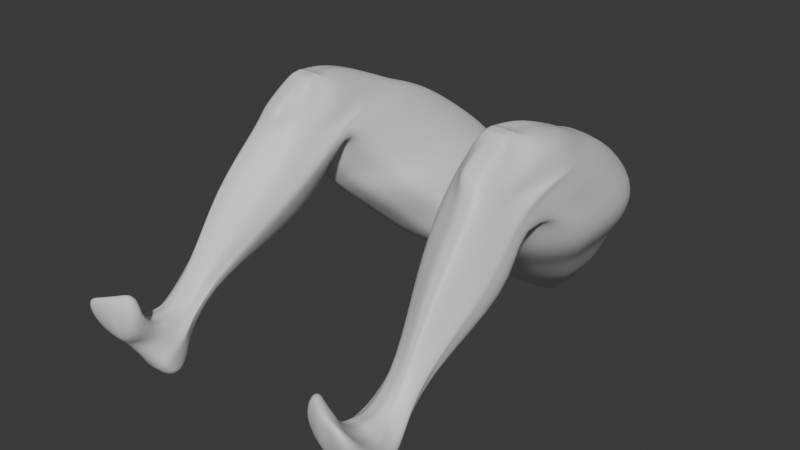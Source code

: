 # Source: Modelo_piernas.blend  (saved by Blender 4.2.66; exported with 4.5.12 LTS)
import bpy
from mathutils import Matrix  # noqa: F401  (used for matrix-valued properties, if any)

bpy.ops.wm.read_factory_settings(use_empty=True)
scene = bpy.context.scene
scene.name = 'Scene'

# ---- collections
col_collection = bpy.data.collections.new('Collection'); scene.collection.children.link(col_collection)

# ---- materials (node trees are filled in below, after node groups)
mat_material = bpy.data.materials.new('Material')
mat_material.alpha_threshold = 0.0
mat_material.use_transparent_shadow = False
mat_material.roughness = 0.5
mat_material.line_color = (0.0, 0.0, 0.0, 1.0)

# ---- material node trees
mat_material.use_nodes = True; mat_material.node_tree.nodes.clear()
_N = mat_material.node_tree.nodes; _L = mat_material.node_tree.links
n0 = _N.new('ShaderNodeOutputMaterial'); n0.name = 'Material Output'; n0.location = (300, 300)
n1 = _N.new('ShaderNodeBsdfPrincipled'); n1.name = 'Principled BSDF'; n1.location = (10, 300)
n1.inputs[3].default_value = 1.45
_L.new(n1.outputs[0], n0.inputs[0])
n0.is_active_output = True

# ---- world
world_world = bpy.data.worlds.new('World'); scene.world = world_world
world_world.use_nodes = True; world_world.node_tree.nodes.clear()
_N = world_world.node_tree.nodes; _L = world_world.node_tree.links
n0 = _N.new('ShaderNodeOutputWorld'); n0.name = 'World Output'; n0.location = (300, 300)
n1 = _N.new('ShaderNodeBackground'); n1.name = 'Background'; n1.location = (10, 300)
n1.inputs[0].default_value = (0.05088, 0.05088, 0.05088, 1.0)
_L.new(n1.outputs[0], n0.inputs[0])
n0.is_active_output = True
world_world.color = (0.05088, 0.05088, 0.05088)
world_world.sun_shadow_jitter_overblur = 0.0

# ---- meshes
me_cube = bpy.data.meshes.new('Cube')
me_cube.from_pydata([(-1.424, 0.5902, 0.5016), (-0.678, 0.8159, -0.9655), (-1.574, -0.6641, 0.4239), (-0.678, 0.4757, -0.9493), (0.1966, 0.8159, -0.9655), (-0.4993, -0.7894, 0.5626), (0.12, 0.4456, -0.9478), (-0.6544, 0.8567, 0.6031), (-1.032, 0.04487, -0.491), (-1.172, -0.164, -0.2591), (-1.313, -0.3711, -0.004331), (-1.453, -0.5447, 0.1873), (-1.292, 0.7472, 0.2072), (-1.155, 0.8202, 0.02713), (-1.02, 0.9034, -0.2), (-0.8685, 0.9657, -0.4984), (-0.502, 1.018, 0.3765), (-0.3864, 1.065, 0.162), (-0.2827, 1.116, -0.02134), (-0.0613, 1.181, -0.4282), (-0.3362, -0.6816, 0.45), (-0.2198, -0.4918, 0.1907), (-0.118, -0.2695, -0.02572), (0.1006, -0.0442, -0.3962), (-0.7089, 0.8934, -0.7353), (0.1873, 1.036, -0.7429), (0.09738, 0.2244, -0.6996), (-0.8477, 0.2766, -0.695), (-1.418, 0.2021, 0.8079), (-1.574, -0.9646, 0.7725), (-0.6526, -1.071, 0.8749), (-0.7811, 0.4656, 0.9096), (-0.9622, -1.251, 1.558), (-0.9622, -1.477, 1.534), (-1.272, -1.477, 1.534), (-1.272, -1.251, 1.558), (-1.341, -1.099, 1.534), (-1.283, -1.816, 1.332), (-0.9245, -1.572, 1.342), (-0.9693, -1.197, 1.557), (-1.219, -1.328, 1.602), (-1.219, -1.42, 1.589), (-0.9621, -0.5917, 1.409), (-0.8602, -1.751, 1.138), (-1.315, -1.841, 1.187), (-1.453, -0.8228, 1.407), (-1.012, -1.42, 1.589), (-1.012, -1.328, 1.602), (-0.9255, -1.525, 0.246), (-1.58, -1.697, 0.3781), (-1.338, -2.412, 0.6756), (-0.9391, -2.232, 0.5427), (-1.462, -1.456, 0.8148), (-1.432, -0.1059, 1.001), (-0.6744, -1.281, 1.131), (-0.8656, 0.1361, 1.127), (-1.117, -2.596, -0.08465), (-1.399, -2.669, -0.07437), (-1.317, -2.763, 0.05692), (-1.136, -2.739, -0.002191), (-1.079, -2.977, -0.4323), (-1.413, -2.998, -0.5387), (-1.366, -3.07, -0.2791), (-1.141, -3.065, -0.2943), (-1.097, -3.122, -0.8203), (-1.344, -3.179, -0.8331), (-1.511, -3.362, -0.3101), (-1.084, -3.362, -0.2469), (-1.04, -3.316, -0.781), (-1.345, -3.364, -0.8071), (-1.52, -3.59, -0.3833), (-1.098, -3.596, -0.3185), (-1.077, -3.511, 0.1397), (-1.516, -3.704, 0.01956), (-1.096, -3.641, 0.2589), (-1.5, -3.772, 0.09377), (-0.9078, -0.2314, 1.252), (-0.6851, -1.46, 0.9456), (-0.8301, -2.053, 0.4104), (-1.549, -2.075, 0.495), (-1.439, -0.4778, 1.196), (-1.462, -1.578, 0.8789), (-1.097, -2.639, -0.05407), (-1.398, -2.691, -0.04544), (-1.065, -3.028, -0.3365), (-1.433, -3.028, -0.4339), (-1.042, -3.234, -0.5346), (-1.462, -3.232, -0.7068), (-1.05, -3.393, -0.7286), (-1.419, -3.438, -0.6999), (-1.007, -3.549, -0.02169), (-1.591, -3.637, -0.09607), (-1.566, -3.774, -0.07302), (-0.9945, -3.699, -0.01051), (-0.2307, 0.8159, -0.9655), (-0.8977, -1.06, 0.4879), (-0.1758, 0.3857, -0.945), (-0.9449, 0.8567, 0.5679), (-0.372, 1.181, -0.4514), (-0.5674, 1.116, -0.07571), (-0.6795, 1.065, 0.1173), (-0.8005, 1.018, 0.3174), (-0.317, -0.2422, -0.4313), (-0.5067, -0.4994, -0.1254), (-0.6228, -0.749, 0.1125), (-0.7482, -0.9618, 0.3519), (-0.2501, 0.0932, -0.6926), (-0.3051, 1.036, -0.7429), (-0.9852, -1.278, 0.8237), (-1.038, 0.4656, 0.8824), (-1.094, -1.251, 1.558), (-1.093, -1.498, 1.535), (-1.191, -0.9954, 1.555), (-1.037, -1.893, 1.349), (-1.093, -1.443, 1.586), (-1.122, -1.823, 1.19), (-1.171, -0.5917, 1.409), (-1.093, -1.305, 1.605), (-1.173, -1.351, 0.1069), (-1.1, 0.1361, 1.092), (-1.181, -2.393, 0.6781), (-1.005, -1.218, 0.9048), (-1.238, -2.579, -0.16), (-1.273, -2.748, 0.07314), (-1.227, -2.995, -0.5531), (-1.272, -3.059, -0.2365), (-1.135, -3.115, -0.8846), (-1.253, -3.339, -0.2475), (-1.126, -3.319, -0.8346), (-1.225, -3.689, -0.3357), (-1.302, -3.611, 0.09287), (-1.243, -3.753, 0.2084), (-1.131, -0.2314, 1.24), (-1.29, -3.575, -0.0372), (-1.238, -3.778, -0.01993), (-0.678, 0.6659, -0.9583), (-0.678, 0.5225, -0.9515), (-1.574, -0.4416, 0.4214), (-1.574, 0.2066, 0.4577), (0.1966, 0.6659, -0.9583), (0.1966, 0.5225, -0.9515), (-0.4059, 0.202, 0.6036), (-0.4059, -0.4238, 0.5686), (0.178, 0.6636, -0.3909), (0.2087, 0.2104, -0.39), (-0.04023, 0.5597, 0.01747), (-0.04023, 0.02774, -0.000285), (-0.1349, 0.4421, 0.2035), (-0.1349, -0.153, 0.198), (-0.245, 0.3402, 0.444), (-0.245, -0.3078, 0.4488), (-1.026, 0.2104, -0.502), (-1.026, 0.6849, -0.5087), (-1.167, 0.02616, -0.264), (-1.167, 0.5773, -0.2456), (-1.307, -0.1611, -0.01059), (-1.307, 0.4554, -0.004856), (-1.448, -0.3215, 0.1772), (-1.448, 0.3499, 0.1723), (-0.8401, 0.393, -0.7086), (-0.8401, 0.7074, -0.7253), (0.1573, 0.6852, -0.7081), (0.1873, 0.393, -0.7086), (-1.543, -0.7205, 0.7355), (-1.543, -0.1409, 0.7704), (-0.568, -0.1409, 0.9017), (-0.568, -0.7205, 0.8667), (-1.272, -1.405, 1.541), (-1.272, -1.33, 1.55), (-0.8439, -1.233, 1.507), (-0.8391, -1.381, 1.356), (-0.9622, -1.33, 1.55), (-0.9622, -1.405, 1.541), (-1.389, -1.381, 1.356), (-1.404, -1.233, 1.507), (-0.7845, -1.123, 1.403), (-0.7862, -1.45, 1.217), (-1.448, -1.45, 1.217), (-1.463, -1.167, 1.462), (-1.219, -1.391, 1.593), (-1.219, -1.36, 1.597), (-1.012, -1.36, 1.597), (-1.012, -1.391, 1.593), (-1.574, -0.9899, 0.9648), (-1.543, -0.4208, 0.9582), (-0.6761, -0.4208, 1.128), (-0.6761, -0.9529, 1.093), (-1.523, -1.246, 1.118), (-1.543, -0.7986, 1.167), (-0.7301, -0.7986, 1.229), (-0.7159, -1.246, 1.18), (-1.093, -1.353, 1.598), (-1.093, -1.399, 1.592), (-0.1758, 0.6659, -0.9583), (-0.1311, 0.5225, -0.9515), (-0.935, -0.4116, 1.331), (-0.7922, -1.661, 1.099), (-0.8905, -2.191, 0.4821), (-1.114, -2.645, -0.02963), (-1.096, -3.052, -0.3237), (-1.052, -3.298, -0.3947), (-1.157, -3.394, -0.4338), (-1.468, -2.206, 0.5853), (-1.443, -0.6602, 1.295), (-1.381, -1.745, 1.096), (-1.376, -2.736, 0.01713), (-1.496, -3.062, -0.3669), (-1.496, -3.298, -0.4722), (-1.454, -3.566, -0.5027), (-1.151, -0.4116, 1.324), (-1.543, -0.9839, 1.27), (-1.448, -1.28, 1.125), (-0.7553, -1.28, 1.153), (-0.7649, -0.9839, 1.301), (-1.429, -3.22, -0.2847), (-1.103, -3.209, -0.2548), (-1.082, -3.044, -0.6261), (-1.375, -3.066, -0.7363), (-0.9922, -3.131, -0.4358), (-1.459, -3.115, -0.5467), (-1.2, -3.058, -0.7197), (-1.263, -3.197, -0.2252), (-1.511, -3.176, -0.4084), (-1.061, -3.17, -0.3453), (-0.5177, 0.8159, -0.9655), (-1.358, -1.081, 0.4476), (-0.8112, -0.2632, -0.4576), (-0.9674, -0.5198, -0.21), (-1.1, -0.7664, 0.04117), (-1.235, -0.9698, 0.2529), (-0.667, 0.0658, -0.6765), (-1.37, -1.263, 0.7766), (-1.182, -1.498, 1.535), (-1.183, -1.86, 1.333), (-1.179, -1.427, 1.588), (-1.236, -1.841, 1.206), (-1.406, -1.478, 0.2224), (-1.302, -2.412, 0.6668), (-1.31, -1.374, 0.8011), (-1.335, -2.619, -0.09869), (-1.301, -2.766, 0.05409), (-1.338, -2.999, -0.5138), (-1.345, -3.083, -0.2749), (-1.25, -3.112, -0.8695), (-1.433, -3.362, -0.2985), (-1.264, -3.314, -0.8541), (-1.451, -3.665, -0.3408), (-1.432, -3.674, 0.03927), (-1.398, -3.777, 0.1562), (-1.468, -3.797, -0.03232), (-0.5177, 0.3857, -0.945), (-1.16, 0.8567, 0.5276), (-0.61, 1.181, -0.478), (-0.7793, 1.154, -0.1347), (-0.9055, 1.1, 0.07662), (-1.037, 1.052, 0.2669), (-0.4939, 1.036, -0.7429), (-1.214, 0.4656, 0.8512), (-1.215, -1.251, 1.558), (-1.273, -0.9961, 1.555), (-1.292, -0.5917, 1.409), (-1.179, -1.321, 1.603), (-1.251, 0.1361, 1.052), (-1.269, -0.2314, 1.225), (-1.499, -3.625, -0.08562), (-0.5177, 0.6659, -0.9583), (-0.5034, 0.5225, -0.9515), (-1.179, -1.393, 1.593), (-1.179, -1.358, 1.598), (-1.281, -0.4116, 1.317), (-1.319, -3.063, -0.7195), (-1.413, -3.22, -0.2741), (-1.549, -2.075, 0.495), (-1.439, -0.4778, 1.196), (-1.462, -1.578, 0.8789), (-1.419, -2.703, -0.01579), (-1.472, -3.028, -0.4079), (-1.476, -3.282, -0.5573), (-1.442, -3.455, -0.6227), (-0.9078, -0.2314, 1.252), (-0.6895, -1.531, 0.9468), (-0.8584, -2.127, 0.465), (-1.113, -2.633, -0.03048), (-1.051, -3.04, -0.3531), (-1.059, -3.234, -0.5346), (-1.068, -3.418, -0.6004), (-1.131, -0.2314, 1.24), (-1.543, -0.7986, 1.167), (-1.554, -1.294, 1.167), (-0.7159, -1.246, 1.18), (-0.7301, -0.7986, 1.229), (-0.983, -3.131, -0.3617), (-1.49, -3.131, -0.5179), (-1.269, -0.2314, 1.225), (-0.02788, 0.4157, -0.9464), (-0.865, 0.8567, 0.5716), (-0.29, 1.181, -0.4489), (-0.4882, 1.116, -0.06996), (-0.5994, 1.065, 0.122), (-0.7198, 1.018, 0.3236), (-0.2039, 1.036, -0.7429), (-0.9617, 0.4656, 0.8852), (-1.028, -1.251, 1.558), (-1.046, -1.004, 1.593), (-1.1, -0.5917, 1.409), (-1.053, -1.317, 1.603), (-1.026, 0.1361, 1.096), (-1.058, -0.2314, 1.241), (-1.155, -3.574, -0.04251), (0.01039, 0.8159, -0.9655), (-0.6985, -0.9246, 0.5253), (-0.1082, -0.1432, -0.4138), (-0.3123, -0.3845, -0.07555), (-0.4213, -0.6204, 0.1516), (-0.5422, -0.8217, 0.4009), (-0.07637, 0.1588, -0.6961), (-0.8189, -1.175, 0.8493), (-1.027, -1.487, 1.534), (-0.9995, -1.74, 1.338), (-1.053, -1.431, 1.588), (-0.9912, -1.787, 1.151), (-1.049, -1.438, 0.1764), (-1.06, -2.312, 0.6104), (-0.8456, -1.273, 1.038), (-1.177, -2.588, -0.1223), (-1.205, -2.744, 0.03548), (-1.153, -2.986, -0.4927), (-1.213, -3.074, -0.2795), (-1.116, -3.118, -0.8524), (-1.175, -3.362, -0.2603), (-1.083, -3.317, -0.8078), (-1.162, -3.642, -0.3271), (-1.196, -3.572, 0.1032), (-1.175, -3.697, 0.2337), (-1.116, -3.738, -0.01522), (-1.053, -1.395, 1.593), (-1.053, -1.357, 1.598), (0.01039, 0.6659, -0.9583), (0.03274, 0.5225, -0.9515), (-1.079, -0.4116, 1.325), (-1.189, -3.215, -0.2531), (-1.141, -3.051, -0.6729), (-1.058, -0.2314, 1.241), (-0.3467, 0.3857, -0.945), (-1.025, 0.8567, 0.5477), (-0.4635, 1.181, -0.4647), (-0.6441, 1.116, -0.1068), (-0.761, 1.065, 0.09163), (-0.885, 1.018, 0.2835), (-0.372, 1.036, -0.7429), (-1.099, 0.4656, 0.8668), (-1.155, -1.251, 1.558), (-1.199, -0.9961, 1.555), (-1.204, -0.5917, 1.409), (-1.136, -1.313, 1.604), (-1.148, 0.1361, 1.072), (-1.173, -0.2314, 1.232), (-1.401, -3.611, -0.07448), (-1.188, -0.4116, 1.321), (-1.344, -3.22, -0.2627), (-0.3467, 0.8159, -0.9655), (-1.128, -1.071, 0.4678), (-0.5641, -0.2527, -0.4445), (-0.7371, -0.5096, -0.1677), (-0.8615, -0.7577, 0.07686), (-0.9914, -0.9658, 0.3024), (-0.4585, 0.0795, -0.6846), (-1.178, -1.271, 0.8002), (-1.137, -1.498, 1.535), (-1.129, -1.884, 1.333), (-1.136, -1.435, 1.587), (-1.179, -1.832, 1.201), (-1.289, -1.415, 0.1646), (-1.242, -2.402, 0.6725), (-1.148, -1.286, 0.7866), (-1.287, -2.599, -0.1293), (-1.287, -2.757, 0.06361), (-1.283, -2.997, -0.5335), (-1.334, -3.084, -0.2737), (-1.193, -3.113, -0.877), (-1.349, -3.362, -0.2861), (-1.195, -3.317, -0.8444), (-1.338, -3.677, -0.3383), (-1.373, -3.654, 0.053), (-1.327, -3.765, 0.1823), (-1.353, -3.788, -0.02612), (-0.3467, 0.6659, -0.9583), (-0.3173, 0.5225, -0.9515), (-1.136, -1.396, 1.593), (-1.136, -1.356, 1.598), (-1.26, -3.06, -0.7196), (-1.173, -0.2314, 1.232)], [], [(141, 7, 31, 165), (229, 225, 2, 11), (158, 138, 0, 12), (299, 295, 7, 16), (338, 140, 6, 294), (150, 142, 5, 20), (162, 144, 23, 26), (144, 146, 22, 23), (146, 148, 21, 22), (148, 150, 20, 21), (300, 296, 19, 25), (296, 297, 18, 19), (297, 298, 17, 18), (298, 299, 16, 17), (160, 152, 15, 24), (152, 154, 14, 15), (154, 156, 13, 14), (156, 158, 12, 13), (230, 226, 8, 27), (226, 227, 9, 8), (227, 228, 10, 9), (228, 229, 11, 10), (250, 230, 27, 3), (135, 160, 24, 1), (309, 300, 25, 4), (140, 162, 26, 6), (260, 45, 36, 259), (251, 0, 28, 257), (137, 2, 29, 163), (310, 5, 30, 316), (213, 195, 42, 175), (320, 43, 38, 318), (318, 38, 33, 317), (173, 37, 34, 167), (196, 43, 51, 197), (211, 204, 44, 177), (269, 203, 45, 260), (81, 52, 49, 79), (258, 35, 40, 261), (171, 32, 47, 181), (169, 39, 32, 171), (175, 42, 39, 169), (177, 44, 37, 173), (259, 36, 35, 258), (257, 28, 53, 262), (323, 54, 48, 321), (321, 48, 56, 324), (165, 31, 55, 185), (317, 33, 46, 319), (316, 30, 54, 323), (163, 29, 52, 183), (167, 34, 41, 179), (235, 44, 50, 237), (83, 57, 61, 85), (79, 49, 57, 83), (197, 51, 59, 198), (237, 50, 58, 240), (271, 214, 66, 244), (198, 59, 63, 199), (240, 58, 62, 242), (324, 56, 60, 326), (93, 90, 72, 74), (341, 216, 64, 328), (219, 217, 65, 87), (223, 215, 67, 200), (91, 92, 75, 73), (328, 64, 68, 330), (87, 65, 69, 89), (200, 67, 71, 201), (64, 86, 88, 68), (334, 93, 74, 333), (264, 91, 73, 247), (247, 73, 75, 248), (277, 87, 89, 278), (216, 218, 86, 64), (292, 219, 87, 277), (56, 82, 84, 60), (48, 78, 82, 56), (272, 79, 83, 275), (275, 83, 85, 276), (274, 81, 79, 272), (262, 53, 80, 263), (183, 52, 81, 187), (54, 77, 78, 48), (185, 55, 76, 189), (244, 66, 91, 264), (331, 71, 93, 334), (66, 70, 92, 91), (71, 67, 90, 93), (356, 263, 293, 391), (268, 261, 40, 180), (336, 305, 117, 191), (246, 70, 208, 278, 285, 201, 71, 331, 129, 382), (382, 129, 134, 385), (329, 127, 133, 308), (306, 119, 132, 307), (332, 130, 131, 333), (308, 133, 130, 332), (385, 134, 131, 384), (379, 126, 128, 381), (390, 220, 126, 379), (375, 122, 124, 377), (325, 123, 125, 327), (340, 221, 127, 329), (322, 120, 123, 325), (320, 115, 120, 322), (367, 108, 121, 374), (368, 111, 114, 370), (372, 118, 122, 375), (374, 121, 118, 372), (301, 109, 119, 306), (303, 112, 110, 302), (302, 110, 117, 305), (339, 209, 116, 304), (369, 113, 111, 368), (371, 115, 113, 369), (361, 95, 108, 367), (295, 97, 109, 301), (304, 116, 112, 303), (360, 349, 107, 94), (294, 315, 106, 96), (313, 314, 105, 104), (312, 313, 104, 103), (311, 312, 103, 102), (315, 311, 102, 106), (347, 348, 101, 100), (346, 347, 100, 99), (345, 346, 99, 98), (349, 345, 98, 107), (387, 194, 96, 343), (348, 344, 97, 101), (314, 310, 95, 105), (360, 94, 193, 386), (386, 193, 194, 387), (319, 335, 192, 114), (335, 336, 191, 192), (234, 267, 179, 41), (267, 268, 180, 179), (54, 186, 190, 77), (186, 185, 189, 190), (53, 184, 188, 80), (184, 183, 187, 188), (35, 168, 180, 40), (168, 167, 179, 180), (28, 164, 184, 53), (164, 163, 183, 184), (30, 166, 186, 54), (166, 165, 185, 186), (45, 178, 174, 36), (178, 177, 173, 174), (43, 176, 170, 38), (176, 175, 169, 170), (38, 170, 172, 33), (170, 169, 171, 172), (33, 172, 182, 46), (172, 171, 181, 182), (203, 210, 178, 45), (210, 211, 177, 178), (36, 174, 168, 35), (174, 173, 167, 168), (196, 212, 176, 43), (212, 213, 175, 176), (0, 138, 164, 28), (138, 137, 163, 164), (4, 25, 161, 139), (139, 161, 162, 140), (3, 27, 159, 136), (136, 159, 160, 135), (10, 11, 157, 155), (155, 157, 158, 156), (9, 10, 155, 153), (153, 155, 156, 154), (8, 9, 153, 151), (151, 153, 154, 152), (27, 8, 151, 159), (159, 151, 152, 160), (17, 16, 149, 147), (147, 149, 150, 148), (18, 17, 147, 145), (145, 147, 148, 146), (19, 18, 145, 143), (143, 145, 146, 144), (25, 19, 143, 161), (161, 143, 144, 162), (16, 7, 141, 149), (149, 141, 142, 150), (309, 4, 139, 337), (337, 139, 140, 338), (11, 2, 137, 157), (157, 137, 138, 158), (5, 142, 166, 30), (142, 141, 165, 166), (289, 290, 213, 212), (280, 289, 212, 196), (287, 288, 211, 210), (273, 287, 210, 203), (342, 286, 209, 339), (44, 204, 202, 50), (58, 205, 206, 62), (50, 202, 205, 58), (214, 222, 207, 66), (66, 207, 208, 70), (284, 200, 201, 285), (291, 223, 200, 284), (282, 198, 199, 283), (281, 197, 198, 282), (293, 273, 203, 269), (288, 274, 204, 211), (280, 196, 197, 281), (290, 279, 195, 213), (283, 199, 223, 291), (62, 206, 222, 214), (327, 125, 221, 340), (377, 124, 220, 390), (276, 85, 219, 292), (60, 84, 218, 216), (199, 63, 215, 223), (85, 61, 217, 219), (326, 60, 216, 341), (242, 62, 214, 271), (378, 242, 271, 359), (61, 241, 270, 217), (391, 293, 269, 358), (388, 389, 268, 267), (370, 388, 267, 234), (135, 265, 266, 136), (1, 224, 265, 135), (12, 0, 251, 255), (136, 266, 250, 3), (24, 15, 252, 256), (15, 14, 253, 252), (14, 13, 254, 253), (13, 12, 255, 254), (1, 24, 256, 224), (2, 225, 231, 29), (44, 235, 233, 37), (37, 233, 232, 34), (52, 238, 236, 49), (49, 236, 239, 57), (34, 232, 234, 41), (29, 231, 238, 52), (57, 239, 241, 61), (217, 270, 243, 65), (65, 243, 245, 69), (92, 249, 248, 75), (70, 246, 249, 92), (389, 354, 261, 268), (206, 276, 292, 222), (380, 244, 264, 357), (355, 262, 263, 356), (383, 247, 248, 384), (357, 264, 247, 383), (376, 240, 242, 378), (359, 271, 244, 380), (373, 237, 240, 376), (371, 235, 237, 373), (350, 257, 262, 355), (352, 259, 258, 351), (351, 258, 261, 354), (358, 269, 260, 353), (344, 251, 257, 350), (353, 260, 259, 352), (343, 366, 230, 250), (364, 365, 229, 228), (363, 364, 228, 227), (362, 363, 227, 226), (366, 362, 226, 230), (365, 361, 225, 229), (285, 278, 89, 69, 245, 381, 128, 330, 68, 88), (84, 283, 291, 218), (189, 76, 279, 290), (77, 280, 281, 78), (187, 81, 274, 288), (263, 80, 273, 293), (78, 281, 282, 82), (82, 282, 283, 84), (218, 291, 284, 86), (86, 284, 285, 88), (307, 132, 286, 342), (80, 188, 287, 273), (188, 187, 288, 287), (77, 190, 289, 280), (190, 189, 290, 289), (204, 274, 272, 202), (205, 275, 276, 206), (202, 272, 275, 205), (222, 292, 277, 207), (207, 277, 278, 208), (76, 307, 342, 279), (124, 326, 341, 220), (63, 327, 340, 215), (279, 342, 339, 195), (193, 337, 338, 194), (94, 309, 337, 193), (182, 181, 336, 335), (46, 182, 335, 319), (20, 5, 310, 314), (26, 23, 311, 315), (23, 22, 312, 311), (22, 21, 313, 312), (21, 20, 314, 313), (6, 26, 315, 294), (42, 304, 303, 39), (7, 295, 301, 31), (195, 339, 304, 42), (32, 302, 305, 47), (39, 303, 302, 32), (31, 301, 306, 55), (43, 320, 322, 51), (51, 322, 325, 59), (215, 340, 329, 67), (59, 325, 327, 63), (90, 308, 332, 72), (72, 332, 333, 74), (55, 306, 307, 76), (67, 329, 308, 90), (181, 47, 305, 336), (129, 331, 334, 134), (134, 334, 333, 131), (126, 328, 330, 128), (220, 341, 328, 126), (122, 324, 326, 124), (108, 316, 323, 121), (111, 317, 319, 114), (118, 321, 324, 122), (121, 323, 321, 118), (113, 318, 317, 111), (115, 320, 318, 113), (95, 310, 316, 108), (94, 107, 300, 309), (100, 101, 299, 298), (99, 100, 298, 297), (98, 99, 297, 296), (107, 98, 296, 300), (194, 338, 294, 96), (101, 97, 295, 299), (105, 95, 361, 365), (106, 102, 362, 366), (102, 103, 363, 362), (103, 104, 364, 363), (104, 105, 365, 364), (96, 106, 366, 343), (116, 353, 352, 112), (97, 344, 350, 109), (209, 358, 353, 116), (110, 351, 354, 117), (112, 352, 351, 110), (109, 350, 355, 119), (115, 371, 373, 120), (120, 373, 376, 123), (221, 359, 380, 127), (123, 376, 378, 125), (133, 357, 383, 130), (130, 383, 384, 131), (119, 355, 356, 132), (127, 380, 357, 133), (191, 117, 354, 389), (114, 192, 388, 370), (192, 191, 389, 388), (286, 391, 358, 209), (125, 378, 359, 221), (241, 377, 390, 270), (265, 386, 387, 266), (224, 360, 386, 265), (255, 251, 344, 348), (266, 387, 343, 250), (256, 252, 345, 349), (252, 253, 346, 345), (253, 254, 347, 346), (254, 255, 348, 347), (224, 256, 349, 360), (225, 361, 367, 231), (235, 371, 369, 233), (233, 369, 368, 232), (238, 374, 372, 236), (236, 372, 375, 239), (232, 368, 370, 234), (231, 367, 374, 238), (239, 375, 377, 241), (270, 390, 379, 243), (243, 379, 381, 245), (249, 385, 384, 248), (246, 382, 385, 249), (132, 356, 391, 286)])
me_cube.polygons.foreach_set('use_smooth', [True] * 384)
_uv = me_cube.uv_layers.new(name='UVMap')
_uv.uv.foreach_set('vector', [0.7064, 0.6308, 0.7898, 0.4858, 0.7547, 0.4858, 0.7064, 0.6308, 0.5837, 0.9771, 0.625, 0.9771, 0.612, 1.001, 0.545, 1.007, 0.58, 0.1628, 0.625, 0.1628, 0.625, 0.2281, 0.58, 0.2281, 0.58, 0.3245, 0.625, 0.3245, 0.625, 0.3477, 0.58, 0.3477, 0.2266, 0.6705, 0.25, 0.6705, 0.2391, 0.7152, 0.2179, 0.7326, 0.5901, 0.7404, 0.6647, 0.7558, 0.6424, 0.8338, 0.5906, 0.8063, 0.2925, 0.6793, 0.3412, 0.6893, 0.341, 0.7398, 0.2883, 0.73, 0.3412, 0.6893, 0.4242, 0.7063, 0.4194, 0.7606, 0.341, 0.7398, 0.4242, 0.7063, 0.5071, 0.7234, 0.4992, 0.7822, 0.4194, 0.7606, 0.5071, 0.7234, 0.5901, 0.7404, 0.5906, 0.8063, 0.4992, 0.7822, 0.4006, 0.3274, 0.43, 0.3245, 0.43, 0.3477, 0.4006, 0.375, 0.43, 0.3245, 0.48, 0.3245, 0.48, 0.3477, 0.43, 0.3477, 0.48, 0.3245, 0.53, 0.3245, 0.53, 0.3477, 0.48, 0.3477, 0.53, 0.3245, 0.58, 0.3245, 0.58, 0.3477, 0.53, 0.3477, 0.4006, 0.1628, 0.43, 0.1628, 0.43, 0.2281, 0.4006, 0.2281, 0.43, 0.1628, 0.48, 0.1628, 0.48, 0.2281, 0.43, 0.2281, 0.48, 0.1628, 0.53, 0.1628, 0.53, 0.2281, 0.48, 0.2281, 0.53, 0.1628, 0.58, 0.1628, 0.58, 0.2281, 0.53, 0.2281, 0.403, 0.9771, 0.4341, 0.9771, 0.4066, 1.009, 0.3893, 1.007, 0.4341, 0.9771, 0.4841, 0.9771, 0.4504, 1.006, 0.4066, 1.009, 0.4841, 0.9771, 0.5341, 0.9771, 0.4942, 1.007, 0.4504, 1.006, 0.5341, 0.9771, 0.5837, 0.9771, 0.545, 1.007, 0.4942, 1.007, 0.375, 0.9771, 0.403, 0.9771, 0.3893, 1.007, 0.3702, 1.004, 0.375, 0.1628, 0.4006, 0.1628, 0.4006, 0.2281, 0.375, 0.25, 0.375, 0.3484, 0.4006, 0.3274, 0.4006, 0.375, 0.375, 0.375, 0.25, 0.6705, 0.2925, 0.6793, 0.2883, 0.73, 0.2391, 0.7152, 0.625, 0.2921, 0.625, 0.2281, 0.625, 0.2281, 0.625, 0.2921, 0.625, 0.2921, 0.625, 0.2281, 0.625, 0.2281, 0.625, 0.2921, 0.625, 0.07947, 0.625, 0.05226, 0.625, 0.05226, 0.625, 0.07947, 0.6337, 0.881, 0.6424, 0.8338, 0.6424, 0.8338, 0.6337, 0.881, 0.7064, 0.6308, 0.7588, 0.4736, 0.7593, 0.4721, 0.7064, 0.6308, 0.6263, 0.9071, 0.6275, 0.8861, 0.6424, 0.842, 0.6337, 0.8851, 0.6337, 0.8851, 0.6424, 0.842, 0.625, 0.875, 0.625, 0.9016, 0.625, 0.07947, 0.625, -0.0249, 0.625, 0.0, 0.625, 0.07947, 0.6263, 0.8805, 0.6275, 0.8861, 0.625, 0.8942, 0.625, 0.8846, 0.625, 0.07947, 0.625, -0.001438, 0.625, -0.002876, 0.625, 0.07947, 0.625, 0.2921, 0.625, 0.2281, 0.625, 0.2281, 0.625, 0.2921, 0.625, 0.0, 0.625, 0.0, 0.625, 0.0, 0.625, 0.0, 0.625, 0.2729, 0.625, 0.25, 0.625, 0.25, 0.625, 0.2729, 0.7064, 0.6308, 0.75, 0.5, 0.75, 0.5, 0.7064, 0.6308, 0.7064, 0.6308, 0.7518, 0.4945, 0.75, 0.5, 0.7064, 0.6308, 0.7064, 0.6308, 0.7593, 0.4721, 0.7518, 0.4945, 0.7064, 0.6308, 0.625, 0.07947, 0.625, -0.002876, 0.625, -0.0249, 0.625, 0.07947, 0.625, 0.2921, 0.625, 0.2281, 0.625, 0.25, 0.625, 0.2729, 0.625, 0.2921, 0.625, 0.2281, 0.625, 0.2281, 0.625, 0.2921, 0.6337, 0.8755, 0.6424, 0.8228, 0.625, 0.875, 0.625, 0.9016, 0.625, 0.9016, 0.625, 0.875, 0.625, 0.875, 0.625, 0.9016, 0.7064, 0.6308, 0.7547, 0.4858, 0.7539, 0.4882, 0.7064, 0.6308, 0.625, 0.9016, 0.625, 0.875, 0.625, 0.875, 0.625, 0.9016, 0.6337, 0.881, 0.6424, 0.8338, 0.6424, 0.8228, 0.6337, 0.8755, 0.625, 0.07947, 0.625, 0.05226, 0.625, 0.0, 0.625, 0.07947, 0.625, 0.07947, 0.625, 0.0, 0.625, 0.0, 0.625, 0.07947, 0.625, 0.96, 0.625, 0.9748, 0.625, 0.9748, 0.625, 0.96, 0.625, 0.0, 0.625, 0.0, 0.625, 0.0, 0.625, 0.0, 0.625, 0.0, 0.625, 0.0, 0.625, 0.0, 0.625, 0.0, 0.625, 0.8846, 0.625, 0.8942, 0.625, 0.8942, 0.625, 0.8846, 0.625, 0.96, 0.625, 0.9748, 0.625, 0.9748, 0.625, 0.96, 0.625, 0.9685, 0.625, 0.9874, 0.625, 1.0, 0.625, 0.9771, 0.625, 0.8846, 0.625, 0.8942, 0.625, 0.8942, 0.625, 0.8846, 0.625, 0.96, 0.625, 0.9748, 0.625, 0.9748, 0.625, 0.96, 0.625, 0.9016, 0.625, 0.875, 0.625, 0.875, 0.625, 0.9016, 0.625, 0.875, 0.625, 0.875, 0.625, 0.875, 0.625, 0.875, 0.625, 0.9016, 0.625, 0.875, 0.625, 0.875, 0.625, 0.9016, 0.625, 0.0, 0.625, 0.0, 0.625, 0.0, 0.625, 0.0, 0.625, 0.8798, 0.625, 0.8846, 0.625, 0.875, 0.625, 0.875, 0.625, 0.0, 0.625, 0.0, 0.625, 0.0, 0.625, 0.0, 0.625, 0.9016, 0.625, 0.875, 0.625, 0.875, 0.625, 0.8975, 0.625, 0.0, 0.625, 0.0, 0.625, 0.0, 0.625, 0.0, 0.625, 0.875, 0.625, 0.875, 0.625, 0.875, 0.625, 0.875, 0.625, 0.875, 0.625, 0.875, 0.625, 0.875, 0.625, 0.875, 0.0, 0.0, 0.0, 0.0, 0.0, 0.0, 0.0, 0.0, 0.625, 0.9771, 0.625, 1.0, 0.625, 1.0, 0.625, 0.9771, 0.625, 0.9771, 0.625, 1.0, 0.625, 1.0, 0.625, 0.9745, 0.625, 0.0, 0.625, 0.0, 0.625, 0.0, 0.625, 0.0, 0.625, 0.875, 0.625, 0.875, 0.625, 0.875, 0.625, 0.875, 0.625, 0.0, 0.625, 0.0, 0.625, 0.0, 0.625, 0.0, 0.625, 0.875, 0.625, 0.875, 0.625, 0.875, 0.625, 0.875, 0.625, 0.875, 0.625, 0.875, 0.625, 0.875, 0.625, 0.875, 0.625, 0.0, 0.625, 0.0, 0.625, 0.0, 0.625, 0.0, 0.625, 0.0, 0.625, 0.0, 0.625, 0.0, 0.625, 0.0, 0.625, 0.0, 0.625, 0.0, 0.625, 0.0, 0.625, 0.0, 0.625, 0.2921, 0.625, 0.2281, 0.625, 0.2281, 0.625, 0.2921, 0.625, 0.07947, 0.625, 0.0, 0.625, 0.0, 0.625, 0.07947, 0.6424, 0.8228, 0.6297, 0.8609, 0.625, 0.875, 0.625, 0.875, 0.7064, 0.6308, 0.7539, 0.4882, 0.7619, 0.4642, 0.7064, 0.6308, 0.625, 0.9771, 0.625, 1.0, 0.625, 1.0, 0.625, 0.9771, 0.0236, 0.03656, 0.04088, 0.06334, 0.0, 0.0, 0.0, 0.0, 0.625, 0.0, 0.625, 0.0, 0.625, 0.0, 0.625, 0.0, 0.625, 0.875, 0.625, 0.875, 0.625, 0.875, 0.625, 0.875, 0.625, 0.307, 0.625, 0.2921, 0.625, 0.2921, 0.625, 0.307, 0.6399, 0.2486, 0.6479, 0.2958, 0.625, 0.25, 0.625, 0.1628, 0.6891, 0.5312, 0.7234, 0.4468, 0.6968, 0.3936, 0.6717, 0.4315, 0.4993, 0.003123, 0.625, 0.0, 0.625, 0.0, 0.625, 0.0, 0.625, 0.875, 0.3879, 0.5446, 0.04088, 0.06334, 0.1361, 0.03656, 0.2313, 0.009783, 0.3653, 0.006453, 0.004165, 0.006453, 0.006314, 0.009783, 0.0, 0.0, 0.0, 0.0, 0.625, 0.9016, 0.625, 0.9282, 0.625, 0.9282, 0.625, 0.9016, 0.625, 0.3245, 0.625, 0.3218, 0.625, 0.3218, 0.625, 0.3245, 0.625, 0.9016, 0.625, 0.9282, 0.625, 0.92, 0.625, 0.8975, 0.625, 0.9016, 0.625, 0.9282, 0.625, 0.9282, 0.625, 0.9016, 0.0, 0.0, 0.0, 0.0, 0.0, 0.0, 0.0, 0.0, 0.625, 0.9527, 0.625, 0.9282, 0.625, 0.92, 0.625, 0.9472, 0.625, 0.9527, 0.625, 0.9282, 0.625, 0.9282, 0.625, 0.9527, 0.625, 0.9526, 0.625, 0.9282, 0.625, 0.9282, 0.625, 0.9527, 0.625, 0.9112, 0.625, 0.9282, 0.625, 0.9282, 0.625, 0.9112, 0.625, 0.9064, 0.625, 0.9282, 0.625, 0.9282, 0.625, 0.9016, 0.625, 0.9112, 0.625, 0.9282, 0.625, 0.9282, 0.625, 0.9112, 0.6263, 0.9071, 0.625, 0.9282, 0.625, 0.9282, 0.625, 0.9112, 0.625, 0.9525, 0.625, 0.9282, 0.625, 0.9282, 0.625, 0.9516, 0.625, 0.9527, 0.625, 0.9282, 0.625, 0.9282, 0.625, 0.9527, 0.625, 0.9518, 0.625, 0.9282, 0.625, 0.9282, 0.625, 0.9526, 0.625, 0.9516, 0.625, 0.9282, 0.625, 0.9282, 0.625, 0.9518, 0.625, 0.3245, 0.625, 0.3218, 0.625, 0.3218, 0.625, 0.3245, 0.625, 0.3173, 0.625, 0.3218, 0.625, 0.3218, 0.625, 0.3484, 0.625, 0.3484, 0.625, 0.3218, 0.625, 0.3218, 0.625, 0.3484, 0.625, 0.3245, 0.625, 0.3218, 0.625, 0.3218, 0.625, 0.3245, 0.625, 0.9441, 0.625, 0.9282, 0.625, 0.9282, 0.625, 0.9527, 0.625, 0.9441, 0.625, 0.9282, 0.625, 0.9282, 0.625, 0.9441, 0.625, 0.9527, 0.625, 0.9282, 0.625, 0.9282, 0.625, 0.9525, 0.625, 0.3245, 0.625, 0.3218, 0.625, 0.3218, 0.625, 0.3245, 0.625, 0.3245, 0.625, 0.3218, 0.625, 0.3218, 0.625, 0.3173, 0.375, 0.2973, 0.4006, 0.307, 0.4006, 0.3218, 0.375, 0.3218, 0.3734, 0.9078, 0.3971, 0.9076, 0.4006, 0.9282, 0.375, 0.9282, 0.5175, 0.9086, 0.5651, 0.91, 0.58, 0.9282, 0.53, 0.9282, 0.4714, 0.9089, 0.5175, 0.9086, 0.53, 0.9282, 0.48, 0.9282, 0.4241, 0.9077, 0.4714, 0.9089, 0.48, 0.9282, 0.43, 0.9282, 0.3971, 0.9076, 0.4241, 0.9077, 0.43, 0.9282, 0.4006, 0.9282, 0.53, 0.307, 0.58, 0.307, 0.58, 0.3218, 0.53, 0.3218, 0.48, 0.307, 0.53, 0.307, 0.53, 0.3218, 0.48, 0.3218, 0.43, 0.307, 0.48, 0.307, 0.48, 0.3218, 0.43, 0.3218, 0.4006, 0.307, 0.43, 0.307, 0.43, 0.3218, 0.4006, 0.3218, 0.1766, 0.6705, 0.2032, 0.6705, 0.1968, 0.75, 0.1723, 0.75, 0.58, 0.307, 0.625, 0.307, 0.625, 0.3218, 0.58, 0.3218, 0.5651, 0.91, 0.6337, 0.881, 0.625, 0.9282, 0.58, 0.9282, 0.1723, 0.5, 0.1968, 0.5, 0.1968, 0.5872, 0.1723, 0.5872, 0.1723, 0.5872, 0.1968, 0.5872, 0.2032, 0.6705, 0.1766, 0.6705, 0.625, 0.6887, 0.6563, 0.6118, 0.6478, 0.4678, 0.625, 0.5025, 0.6563, 0.6118, 0.6891, 0.5312, 0.6717, 0.4315, 0.6478, 0.4678, 0.625, 0.1604, 0.6323, 0.2034, 0.625, 0.07947, 0.625, 0.0, 0.6323, 0.2034, 0.6399, 0.2486, 0.625, 0.1628, 0.625, 0.07947, 0.6424, 0.8228, 0.6647, 0.7558, 0.6647, 0.7558, 0.6297, 0.8609, 0.6647, 0.7558, 0.7064, 0.6308, 0.7064, 0.6308, 0.6647, 0.7558, 0.625, 0.2281, 0.625, 0.1628, 0.625, 0.1628, 0.625, 0.2281, 0.625, 0.1628, 0.625, 0.07947, 0.625, 0.07947, 0.625, 0.1628, 0.625, 0.25, 0.625, 0.1628, 0.625, 0.1628, 0.625, 0.25, 0.625, 0.1628, 0.625, 0.07947, 0.625, 0.07947, 0.625, 0.1628, 0.625, 0.2281, 0.625, 0.1628, 0.625, 0.1628, 0.625, 0.2281, 0.625, 0.1628, 0.625, 0.07947, 0.625, 0.07947, 0.625, 0.1628, 0.6424, 0.8338, 0.6647, 0.7558, 0.6647, 0.7558, 0.6424, 0.8228, 0.6647, 0.7558, 0.7064, 0.6308, 0.7064, 0.6308, 0.6647, 0.7558, 0.625, 0.2281, 0.625, 0.1628, 0.625, 0.1628, 0.625, 0.2281, 0.625, 0.1628, 0.625, 0.07947, 0.625, 0.07947, 0.625, 0.1628, 0.6275, 0.8861, 0.6647, 0.7558, 0.6647, 0.7558, 0.6424, 0.842, 0.6647, 0.7558, 0.7064, 0.6308, 0.7064, 0.6308, 0.6647, 0.7558, 0.6424, 0.842, 0.6647, 0.7558, 0.6647, 0.7558, 0.625, 0.875, 0.6647, 0.7558, 0.7064, 0.6308, 0.7064, 0.6308, 0.6647, 0.7558, 0.625, 0.875, 0.6647, 0.7558, 0.6647, 0.7558, 0.625, 0.875, 0.6647, 0.7558, 0.7064, 0.6308, 0.7064, 0.6308, 0.6647, 0.7558, 0.625, 0.2281, 0.625, 0.1628, 0.625, 0.1628, 0.625, 0.2281, 0.625, 0.1628, 0.625, 0.07947, 0.625, 0.07947, 0.625, 0.1628, 0.625, 0.2281, 0.625, 0.1628, 0.625, 0.1628, 0.625, 0.25, 0.625, 0.1628, 0.625, 0.07947, 0.625, 0.07947, 0.625, 0.1628, 0.6263, 0.8805, 0.6647, 0.7558, 0.6647, 0.7558, 0.6275, 0.8861, 0.6647, 0.7558, 0.7064, 0.6308, 0.7064, 0.6308, 0.6647, 0.7558, 0.625, 0.2281, 0.625, 0.1628, 0.625, 0.1628, 0.625, 0.2281, 0.625, 0.1628, 0.625, 0.07947, 0.625, 0.07947, 0.625, 0.1628, 0.25, 0.5, 0.3012, 0.5, 0.2967, 0.5917, 0.25, 0.5872, 0.25, 0.5872, 0.2967, 0.5917, 0.2925, 0.6793, 0.25, 0.6705, 0.375, 0.05226, 0.4018, 0.05226, 0.4006, 0.07947, 0.375, 0.07947, 0.375, 0.07947, 0.4006, 0.07947, 0.4006, 0.1628, 0.375, 0.1628, 0.532, 0.05226, 0.5818, 0.05226, 0.58, 0.07947, 0.53, 0.07947, 0.53, 0.07947, 0.58, 0.07947, 0.58, 0.1628, 0.53, 0.1628, 0.482, 0.05226, 0.532, 0.05226, 0.53, 0.07947, 0.48, 0.07947, 0.48, 0.07947, 0.53, 0.07947, 0.53, 0.1628, 0.48, 0.1628, 0.432, 0.05226, 0.482, 0.05226, 0.48, 0.07947, 0.43, 0.07947, 0.43, 0.07947, 0.48, 0.07947, 0.48, 0.1628, 0.43, 0.1628, 0.4018, 0.05226, 0.432, 0.05226, 0.43, 0.07947, 0.4006, 0.07947, 0.4006, 0.07947, 0.43, 0.07947, 0.43, 0.1628, 0.4006, 0.1628, 0.5918, 0.4971, 0.6899, 0.4939, 0.6242, 0.6229, 0.533, 0.6142, 0.533, 0.6142, 0.6242, 0.6229, 0.5901, 0.7404, 0.5071, 0.7234, 0.4811, 0.4984, 0.5918, 0.4971, 0.533, 0.6142, 0.4417, 0.6055, 0.4417, 0.6055, 0.533, 0.6142, 0.5071, 0.7234, 0.4242, 0.7063, 0.3684, 0.4979, 0.4811, 0.4984, 0.4417, 0.6055, 0.3504, 0.5968, 0.3504, 0.5968, 0.4417, 0.6055, 0.4242, 0.7063, 0.3412, 0.6893, 0.3012, 0.5, 0.3684, 0.4979, 0.3504, 0.5968, 0.2967, 0.5917, 0.2967, 0.5917, 0.3504, 0.5968, 0.3412, 0.6893, 0.2925, 0.6793, 0.6899, 0.4939, 0.7898, 0.4858, 0.7064, 0.6308, 0.6242, 0.6229, 0.6242, 0.6229, 0.7064, 0.6308, 0.6647, 0.7558, 0.5901, 0.7404, 0.2234, 0.5, 0.25, 0.5, 0.25, 0.5872, 0.2234, 0.5872, 0.2234, 0.5872, 0.25, 0.5872, 0.25, 0.6705, 0.2266, 0.6705, 0.5818, 0.05226, 0.625, 0.05226, 0.625, 0.07947, 0.58, 0.07947, 0.58, 0.07947, 0.625, 0.07947, 0.625, 0.1628, 0.58, 0.1628, 0.6424, 0.8338, 0.6647, 0.7558, 0.6647, 0.7558, 0.6424, 0.8338, 0.6647, 0.7558, 0.7064, 0.6308, 0.7064, 0.6308, 0.6647, 0.7558, 0.6647, 0.7558, 0.7064, 0.6308, 0.7064, 0.6308, 0.6647, 0.7558, 0.6283, 0.8657, 0.6647, 0.7558, 0.6647, 0.7558, 0.6263, 0.8805, 0.625, 0.1628, 0.625, 0.07947, 0.625, 0.07947, 0.625, 0.1628, 0.625, 0.2281, 0.625, 0.1628, 0.625, 0.1628, 0.625, 0.2281, 0.625, 0.3245, 0.625, 0.3218, 0.625, 0.3218, 0.625, 0.3245, 0.625, -0.002876, 0.625, -0.001438, 0.625, 0.0, 0.625, 0.0, 0.625, 0.0, 0.625, 0.0, 0.625, 0.0, 0.625, 0.0, 0.625, 0.0, 0.625, 0.0, 0.625, 0.0, 0.625, 0.0, 0.625, 0.0, 0.625, 0.0, 0.625, 0.0, 0.625, 0.0, 0.625, 0.0, 0.625, 0.0, 0.625, 0.0, 0.625, 0.0, 0.625, 0.875, 0.625, 0.875, 0.625, 0.875, 0.625, 0.875, 0.625, 0.875, 0.625, 0.8798, 0.625, 0.875, 0.625, 0.875, 0.625, 0.875, 0.625, 0.8846, 0.625, 0.8846, 0.625, 0.875, 0.625, 0.8766, 0.625, 0.8846, 0.625, 0.8846, 0.625, 0.875, 0.625, 0.2921, 0.625, 0.2281, 0.625, 0.2281, 0.625, 0.2921, 0.625, 0.07947, 0.625, 0.0, 0.625, -0.001438, 0.625, 0.07947, 0.6283, 0.8657, 0.6263, 0.8805, 0.625, 0.8846, 0.625, 0.8766, 0.7064, 0.6308, 0.7583, 0.4752, 0.7588, 0.4736, 0.7064, 0.6308, 0.625, 0.875, 0.625, 0.8846, 0.625, 0.8798, 0.625, 0.875, 0.625, 0.0, 0.625, 0.0, 0.625, 0.0, 0.625, 0.0, 0.625, 0.9112, 0.625, 0.9282, 0.625, 0.9282, 0.625, 0.9064, 0.625, 0.9527, 0.625, 0.9282, 0.625, 0.9282, 0.625, 0.9527, 0.625, 0.0, 0.625, 0.0, 0.625, 0.0, 0.625, 0.0, 0.625, 0.875, 0.625, 0.875, 0.625, 0.875, 0.625, 0.875, 0.625, 0.8846, 0.625, 0.8942, 0.625, 0.8846, 0.625, 0.8798, 0.625, 0.0, 0.625, 0.0, 0.625, 0.0, 0.625, 0.0, 0.625, 0.9016, 0.625, 0.875, 0.625, 0.875, 0.625, 0.9016, 0.625, 0.96, 0.625, 0.9748, 0.625, 0.9874, 0.625, 0.9685, 0.625, 0.9441, 0.625, 0.96, 0.625, 0.9685, 0.625, 0.9484, 0.625, 1.001, 0.625, 0.9771, 0.625, 0.9771, 0.625, 1.0, 0.625, 0.307, 0.625, 0.2921, 0.625, 0.2921, 0.625, 0.307, 0.6401, 0.3356, 0.6558, 0.3401, 0.6399, 0.2486, 0.6323, 0.2034, 0.625, 0.3314, 0.6401, 0.3356, 0.6323, 0.2034, 0.625, 0.1604, 0.125, 0.5872, 0.1479, 0.5872, 0.15, 0.6705, 0.125, 0.6705, 0.125, 0.5, 0.1479, 0.5, 0.1479, 0.5872, 0.125, 0.5872, 0.58, 0.2281, 0.625, 0.2281, 0.625, 0.2921, 0.58, 0.2921, 0.125, 0.6705, 0.15, 0.6705, 0.1479, 0.75, 0.125, 0.6977, 0.4006, 0.2281, 0.43, 0.2281, 0.43, 0.2921, 0.4006, 0.2921, 0.43, 0.2281, 0.48, 0.2281, 0.48, 0.2921, 0.43, 0.2921, 0.48, 0.2281, 0.53, 0.2281, 0.53, 0.2921, 0.48, 0.2921, 0.53, 0.2281, 0.58, 0.2281, 0.58, 0.2921, 0.53, 0.2921, 0.375, 0.25, 0.4006, 0.2281, 0.4006, 0.2921, 0.375, 0.2729, 0.612, 1.001, 0.625, 0.9771, 0.625, 0.9768, 0.625, 0.9966, 0.625, 0.9748, 0.625, 0.96, 0.625, 0.96, 0.625, 0.9748, 0.625, 0.9748, 0.625, 0.96, 0.625, 0.9771, 0.625, 1.0, 0.625, 0.9969, 0.625, 0.975, 0.625, 0.9754, 0.625, 0.9981, 0.625, 0.9981, 0.625, 0.9754, 0.625, 0.9771, 0.625, 1.0, 0.625, 1.0, 0.625, 0.9771, 0.625, 0.9771, 0.625, 1.0, 0.625, 0.9966, 0.625, 0.9768, 0.625, 0.975, 0.625, 0.9969, 0.625, 1.0, 0.625, 0.9771, 0.625, 0.9771, 0.625, 1.001, 0.625, 1.0, 0.625, 0.9771, 0.625, 0.9771, 0.625, 1.01, 0.625, 1.01, 0.625, 0.9771, 0.625, 0.9745, 0.625, 0.9288, -1.714e-05, -2.656e-05, 0.0, 0.0, 0.0, 0.0, 0.0, 0.0, 0.000418, 0.0006477, 0.002015, 0.003123, 0.0, 0.0, -1.714e-05, -2.656e-05, 0.6558, 0.3401, 0.6723, 0.3447, 0.6479, 0.2958, 0.6399, 0.2486, 0.625, 0.0, 0.625, 0.0, 0.625, 0.0, 0.625, 0.0, 0.625, 0.9527, 0.625, 0.9771, 0.625, 0.9771, 0.625, 0.9527, 0.625, 0.307, 0.625, 0.2921, 0.625, 0.2921, 0.625, 0.307, 0.625, 0.9527, 0.625, 0.9771, 0.625, 0.9745, 0.625, 0.9472, 0.625, 0.9527, 0.625, 0.9771, 0.625, 0.9771, 0.625, 0.9527, 0.625, 0.9441, 0.625, 0.96, 0.625, 0.96, 0.625, 0.9441, 0.625, 0.9484, 0.625, 0.9685, 0.625, 0.9771, 0.625, 0.9527, 0.625, 0.9441, 0.625, 0.96, 0.625, 0.96, 0.625, 0.9441, 0.625, 0.9441, 0.625, 0.96, 0.625, 0.96, 0.625, 0.9441, 0.625, 0.307, 0.625, 0.2921, 0.625, 0.2921, 0.625, 0.307, 0.625, 0.307, 0.625, 0.2921, 0.625, 0.2729, 0.625, 0.2973, 0.625, 0.2973, 0.625, 0.2729, 0.625, 0.2729, 0.625, 0.2973, 0.625, 0.307, 0.625, 0.2921, 0.625, 0.2921, 0.625, 0.307, 0.625, 0.307, 0.625, 0.2921, 0.625, 0.2921, 0.625, 0.307, 0.625, 0.307, 0.625, 0.2921, 0.625, 0.2921, 0.625, 0.307, 0.375, 0.9527, 0.4018, 0.9527, 0.403, 0.9771, 0.375, 0.9771, 0.532, 0.9527, 0.5818, 0.9527, 0.5837, 0.9771, 0.5341, 0.9771, 0.482, 0.9527, 0.532, 0.9527, 0.5341, 0.9771, 0.4841, 0.9771, 0.432, 0.9527, 0.482, 0.9527, 0.4841, 0.9771, 0.4341, 0.9771, 0.4018, 0.9527, 0.432, 0.9527, 0.4341, 0.9771, 0.403, 0.9771, 0.5818, 0.9527, 0.625, 0.9527, 0.625, 0.9771, 0.5837, 0.9771, 0.625, 0.875, 0.625, 0.0, 0.625, 0.0, 0.625, 0.9288, 0.625, 0.9745, 0.625, 0.9472, 0.625, 0.92, 0.625, 0.8975, 0.625, 0.875, 0.625, 0.875, 0.625, 0.875, 0.625, 0.875, 0.625, 0.875, 0.625, 0.875, 0.7064, 0.6308, 0.7619, 0.4642, 0.7583, 0.4752, 0.7064, 0.6308, 0.6297, 0.8609, 0.6283, 0.8657, 0.625, 0.8766, 0.625, 0.875, 0.625, 0.07947, 0.625, 0.0, 0.625, 0.0, 0.625, 0.07947, 0.625, 0.2921, 0.625, 0.2281, 0.625, 0.2281, 0.625, 0.2921, 0.625, 0.875, 0.625, 0.8766, 0.625, 0.875, 0.625, 0.875, 0.625, 0.875, 0.625, 0.875, 0.625, 0.875, 0.625, 0.875, 0.625, 0.875, 0.625, 0.875, 0.625, 0.875, 0.625, 0.875, 0.625, 0.875, 0.625, 0.875, 0.625, 0.875, 0.625, 0.875, 0.625, 0.3245, 0.625, 0.3218, 0.625, 0.3218, 0.625, 0.3245, 0.625, 0.2281, 0.625, 0.1628, 0.625, 0.1628, 0.625, 0.2281, 0.625, 0.1628, 0.625, 0.07947, 0.625, 0.07947, 0.625, 0.1628, 0.6297, 0.8609, 0.6647, 0.7558, 0.6647, 0.7558, 0.6283, 0.8657, 0.6647, 0.7558, 0.7064, 0.6308, 0.7064, 0.6308, 0.6647, 0.7558, 0.625, -0.001438, 0.625, 0.0, 0.625, 0.0, 0.625, 0.0, 0.625, 0.0, 0.625, 0.0, 0.625, 0.0, 0.625, 0.0, 0.625, 0.0, 0.625, 0.0, 0.625, 0.0, 0.625, 0.0, 0.625, 0.0, 0.625, 0.0, 0.625, 0.0, 0.625, 0.0, 0.625, 0.0, 0.625, 0.0, 0.625, 0.0, 0.625, 0.0, 0.625, 0.3477, 0.625, 0.3245, 0.625, 0.3245, 0.625, 0.3477, 0.625, 0.9282, 0.625, 0.9016, 0.625, 0.9016, 0.625, 0.9282, 0.625, 0.8942, 0.625, 0.9112, 0.625, 0.9064, 0.625, 0.8846, 0.625, 0.3477, 0.625, 0.3245, 0.625, 0.3245, 0.625, 0.3477, 0.1968, 0.5872, 0.2234, 0.5872, 0.2266, 0.6705, 0.2032, 0.6705, 0.1968, 0.5, 0.2234, 0.5, 0.2234, 0.5872, 0.1968, 0.5872, 0.6647, 0.7558, 0.7064, 0.6308, 0.6891, 0.5312, 0.6563, 0.6118, 0.625, 0.875, 0.6647, 0.7558, 0.6563, 0.6118, 0.625, 0.6887, 0.5502, 0.8918, 0.6424, 0.8338, 0.6337, 0.881, 0.5651, 0.91, 0.3935, 0.887, 0.4182, 0.8872, 0.4241, 0.9077, 0.3971, 0.9076, 0.4182, 0.8872, 0.4627, 0.8896, 0.4714, 0.9089, 0.4241, 0.9077, 0.4627, 0.8896, 0.5051, 0.889, 0.5175, 0.9086, 0.4714, 0.9089, 0.5051, 0.889, 0.5502, 0.8918, 0.5651, 0.91, 0.5175, 0.9086, 0.3719, 0.8874, 0.3935, 0.887, 0.3971, 0.9076, 0.3734, 0.9078, 0.625, 0.3477, 0.625, 0.3245, 0.625, 0.3173, 0.625, 0.3692, 0.625, 0.3477, 0.625, 0.3245, 0.625, 0.3245, 0.625, 0.3477, 0.625, 0.3477, 0.625, 0.3245, 0.625, 0.3245, 0.625, 0.3477, 0.625, 0.375, 0.625, 0.3484, 0.625, 0.3484, 0.625, 0.375, 0.625, 0.3692, 0.625, 0.3173, 0.625, 0.3484, 0.625, 0.375, 0.625, 0.3477, 0.625, 0.3245, 0.625, 0.3245, 0.625, 0.3477, 0.6275, 0.8861, 0.6263, 0.9071, 0.625, 0.9112, 0.625, 0.8942, 0.625, 0.8942, 0.625, 0.9112, 0.625, 0.9112, 0.625, 0.8942, 0.625, 0.8846, 0.625, 0.9064, 0.625, 0.9016, 0.625, 0.875, 0.625, 0.8942, 0.625, 0.9112, 0.625, 0.9112, 0.625, 0.8942, 0.625, 0.875, 0.625, 0.9016, 0.625, 0.9016, 0.625, 0.875, 0.625, 0.875, 0.625, 0.9016, 0.625, 0.8975, 0.625, 0.875, 0.625, 0.3477, 0.625, 0.3245, 0.625, 0.3245, 0.625, 0.3477, 0.625, 0.875, 0.625, 0.9016, 0.625, 0.9016, 0.625, 0.875, 0.7064, 0.6308, 0.75, 0.5, 0.7234, 0.4468, 0.6891, 0.5312, 0.006314, 0.009783, 0.0236, 0.03656, 0.0, 0.0, 0.0, 0.0, 0.0, 0.0, 0.0, 0.0, 0.0, 0.0, 0.0, 0.0, 0.625, 0.9282, 0.625, 0.9016, 0.625, 0.8975, 0.625, 0.92, 0.625, 0.9282, 0.625, 0.9016, 0.625, 0.9016, 0.625, 0.9282, 0.625, 0.9282, 0.625, 0.9016, 0.625, 0.9016, 0.625, 0.9282, 0.625, 0.9282, 0.6337, 0.881, 0.6337, 0.8755, 0.625, 0.9282, 0.625, 0.9282, 0.625, 0.9016, 0.625, 0.9016, 0.625, 0.9282, 0.625, 0.9282, 0.625, 0.9016, 0.625, 0.9016, 0.625, 0.9282, 0.625, 0.9282, 0.6337, 0.8755, 0.625, 0.9016, 0.625, 0.9282, 0.625, 0.9282, 0.6337, 0.8851, 0.625, 0.9016, 0.625, 0.9282, 0.625, 0.9282, 0.6263, 0.9071, 0.6337, 0.8851, 0.625, 0.9282, 0.625, 0.9282, 0.6337, 0.881, 0.6337, 0.881, 0.625, 0.9282, 0.375, 0.3218, 0.4006, 0.3218, 0.4006, 0.3274, 0.375, 0.3484, 0.53, 0.3218, 0.58, 0.3218, 0.58, 0.3245, 0.53, 0.3245, 0.48, 0.3218, 0.53, 0.3218, 0.53, 0.3245, 0.48, 0.3245, 0.43, 0.3218, 0.48, 0.3218, 0.48, 0.3245, 0.43, 0.3245, 0.4006, 0.3218, 0.43, 0.3218, 0.43, 0.3245, 0.4006, 0.3274, 0.2032, 0.6705, 0.2266, 0.6705, 0.2179, 0.7326, 0.1968, 0.75, 0.58, 0.3218, 0.625, 0.3218, 0.625, 0.3245, 0.58, 0.3245, 0.58, 0.9282, 0.625, 0.9282, 0.625, 0.9527, 0.5818, 0.9527, 0.4006, 0.9282, 0.43, 0.9282, 0.432, 0.9527, 0.4018, 0.9527, 0.43, 0.9282, 0.48, 0.9282, 0.482, 0.9527, 0.432, 0.9527, 0.48, 0.9282, 0.53, 0.9282, 0.532, 0.9527, 0.482, 0.9527, 0.53, 0.9282, 0.58, 0.9282, 0.5818, 0.9527, 0.532, 0.9527, 0.375, 0.9282, 0.4006, 0.9282, 0.4018, 0.9527, 0.375, 0.9527, 0.625, 0.3218, 0.625, 0.307, 0.625, 0.307, 0.625, 0.3218, 0.625, 0.3218, 0.625, 0.307, 0.625, 0.307, 0.625, 0.3218, 0.625, 0.3218, 0.625, 0.307, 0.625, 0.307, 0.625, 0.3218, 0.625, 0.3218, 0.625, 0.2973, 0.625, 0.2973, 0.625, 0.3218, 0.625, 0.3218, 0.625, 0.307, 0.625, 0.2973, 0.625, 0.3218, 0.625, 0.3218, 0.625, 0.307, 0.625, 0.307, 0.625, 0.3218, 0.625, 0.9282, 0.625, 0.9441, 0.625, 0.9441, 0.625, 0.9282, 0.625, 0.9282, 0.625, 0.9441, 0.625, 0.9441, 0.625, 0.9282, 0.625, 0.9282, 0.625, 0.9484, 0.625, 0.9527, 0.625, 0.9282, 0.625, 0.9282, 0.625, 0.9441, 0.625, 0.9441, 0.625, 0.9282, 0.625, 0.9282, 0.625, 0.9527, 0.625, 0.9527, 0.625, 0.9282, 0.625, 0.9282, 0.625, 0.9527, 0.625, 0.9472, 0.625, 0.92, 0.625, 0.3218, 0.625, 0.307, 0.625, 0.307, 0.625, 0.3218, 0.625, 0.9282, 0.625, 0.9527, 0.625, 0.9527, 0.625, 0.9282, 0.6717, 0.4315, 0.6968, 0.3936, 0.6723, 0.3447, 0.6558, 0.3401, 0.625, 0.5025, 0.6478, 0.4678, 0.6401, 0.3356, 0.625, 0.3314, 0.6478, 0.4678, 0.6717, 0.4315, 0.6558, 0.3401, 0.6401, 0.3356, 0.625, 0.3218, 0.625, 0.307, 0.625, 0.307, 0.625, 0.3218, 0.625, 0.9282, 0.625, 0.9441, 0.625, 0.9484, 0.625, 0.9282, 0.625, 0.9771, 0.625, 0.9527, 0.625, 0.9527, 0.625, 0.9771, 0.1479, 0.5872, 0.1723, 0.5872, 0.1766, 0.6705, 0.15, 0.6705, 0.1479, 0.5, 0.1723, 0.5, 0.1723, 0.5872, 0.1479, 0.5872, 0.58, 0.2921, 0.625, 0.2921, 0.625, 0.307, 0.58, 0.307, 0.15, 0.6705, 0.1766, 0.6705, 0.1723, 0.75, 0.1479, 0.75, 0.4006, 0.2921, 0.43, 0.2921, 0.43, 0.307, 0.4006, 0.307, 0.43, 0.2921, 0.48, 0.2921, 0.48, 0.307, 0.43, 0.307, 0.48, 0.2921, 0.53, 0.2921, 0.53, 0.307, 0.48, 0.307, 0.53, 0.2921, 0.58, 0.2921, 0.58, 0.307, 0.53, 0.307, 0.375, 0.2729, 0.4006, 0.2921, 0.4006, 0.307, 0.375, 0.2973, 0.625, 0.9771, 0.625, 0.9527, 0.625, 0.9525, 0.625, 0.9768, 0.625, 0.96, 0.625, 0.9441, 0.625, 0.9441, 0.625, 0.96, 0.625, 0.96, 0.625, 0.9441, 0.625, 0.9527, 0.625, 0.9771, 0.625, 0.975, 0.625, 0.9516, 0.625, 0.9518, 0.625, 0.9754, 0.625, 0.9754, 0.625, 0.9518, 0.625, 0.9526, 0.625, 0.9771, 0.625, 0.9771, 0.625, 0.9527, 0.625, 0.9527, 0.625, 0.9771, 0.625, 0.9768, 0.625, 0.9525, 0.625, 0.9516, 0.625, 0.975, 0.625, 0.9771, 0.625, 0.9526, 0.625, 0.9527, 0.625, 0.9771, 0.625, 0.9771, 0.625, 0.9527, 0.625, 0.9527, 0.625, 0.9771, 0.625, 0.9771, 0.625, 0.9527, 0.625, 0.9472, 0.625, 0.9745, 0.0, 0.0, 0.0, 0.0, 0.0, 0.0, 0.0, 0.0, 0.002015, 0.003123, 0.004165, 0.006453, 0.0, 0.0, 0.0, 0.0, 0.625, 0.3218, 0.625, 0.307, 0.625, 0.307, 0.625, 0.3218])
me_cube.materials.append(mat_material)
me_cube.use_mirror_vertex_groups = False
me_cube.update()

# ---- objects
ob_cube = bpy.data.objects.new('Cube', me_cube)
ob_empty = bpy.data.objects.new('Empty', None)
ob_empty_001 = bpy.data.objects.new('Empty.001', None)

# ---- transforms, parenting, visibility, modifiers, constraints
ob_cube.location = (0.0, 0.0, 0.0)
ob_cube.scale = (3.484, 3.484, 3.484)
ob_cube.lock_rotations_4d = False
ob_cube.empty_display_type = 'ARROWS'
ob_cube.lineart.crease_threshold = 0.0
_m = ob_cube.modifiers.new('Mirror', 'MIRROR')
_m = ob_cube.modifiers.new('Subdivision', 'SUBSURF')
ob_empty.location = (4.889, 1.488, 3.792)
ob_empty.rotation_euler = (1.571, 1.241e-07, 0.0)
ob_empty.scale = (4.075, 4.075, 4.075)
ob_empty.empty_display_type = 'IMAGE'
ob_empty.empty_display_size = 5.0
ob_empty_001.location = (-10.06, -4.449, 3.792)
ob_empty_001.rotation_euler = (1.571, 1.241e-07, 1.571)
ob_empty_001.scale = (4.075, 4.075, 4.075)
ob_empty_001.empty_display_type = 'IMAGE'
ob_empty_001.empty_display_size = 5.0

# ---- collection membership
col_collection.objects.link(ob_cube)
col_collection.objects.link(ob_empty)
col_collection.objects.link(ob_empty_001)

# ---- scene / render settings (as saved in the file)
scene.frame_start = 1; scene.frame_end = 250; scene.frame_set(1)
scene.render.engine = 'BLENDER_EEVEE_NEXT'
bpy.context.view_layer.update()

# ---- added for rendering (the .blend has no active camera and no usable light): camera, sun
cam_auto = bpy.data.cameras.new('AutoCamera')
cam_auto.lens = 50.0
cam_auto.sensor_width = 36.0
cam_auto.clip_end = 1000.0
ob_auto_camera = bpy.data.objects.new('AutoCamera', cam_auto)
scene.collection.objects.link(ob_auto_camera)
ob_auto_camera.location = (20.7708, -29.4816, 17.7307)
ob_auto_camera.rotation_euler = (1.09748, -7.21219e-08, 0.694738)
scene.camera = ob_auto_camera
light_auto_sun = bpy.data.lights.new('AutoSun', 'SUN')
light_auto_sun.energy = 3.0
light_auto_sun.angle = 0.0523599
ob_auto_sun = bpy.data.objects.new('AutoSun', light_auto_sun)
scene.collection.objects.link(ob_auto_sun)
ob_auto_sun.rotation_euler = (0.872665, 0.174533, 0.523599)
bpy.context.view_layer.update()
